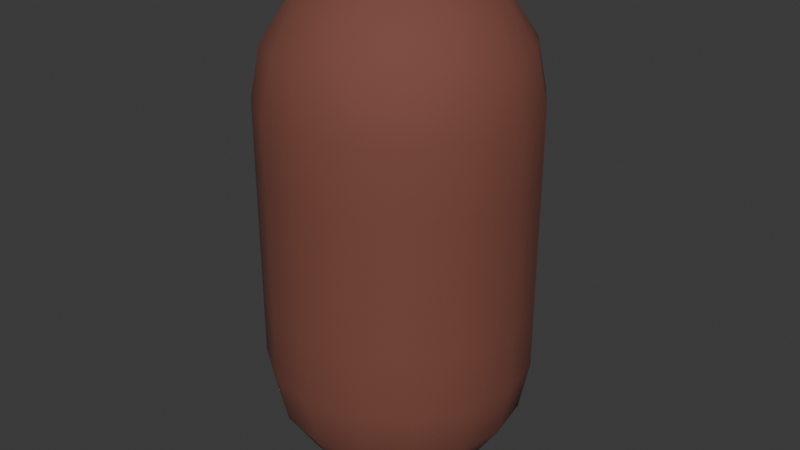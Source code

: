 # Source: player-capsule.blend  (saved by Blender 5.3.31; exported with 4.5.12 LTS)
import bpy
from mathutils import Matrix  # noqa: F401  (used for matrix-valued properties, if any)

bpy.ops.wm.read_factory_settings(use_empty=True)
scene = bpy.context.scene
scene.name = 'Scene'

# ---- collections
col_collection = bpy.data.collections.new('Collection'); scene.collection.children.link(col_collection)

# ---- materials (node trees are filled in below, after node groups)
mat_body_diffuse = bpy.data.materials.new('body-diffuse')

# ---- material node trees
mat_body_diffuse.use_nodes = True; mat_body_diffuse.node_tree.nodes.clear()
_N = mat_body_diffuse.node_tree.nodes; _L = mat_body_diffuse.node_tree.links
n0 = _N.new('ShaderNodeBsdfPrincipled'); n0.name = 'Principled BSDF'; n0.location = (-200, 100)
n0.inputs[0].default_value = (0.1996, 0.06477, 0.04439, 1.0)
n0.inputs[2].default_value = 0.8812
n0.inputs[10].default_value = 0.005
n1 = _N.new('ShaderNodeOutputMaterial'); n1.name = 'Material Output'; n1.location = (200, 100)
_L.new(n0.outputs[0], n1.inputs[0])
n1.is_active_output = True

# ---- world
world_world = bpy.data.worlds.new('World'); scene.world = world_world
world_world.use_nodes = True; world_world.node_tree.nodes.clear()
_N = world_world.node_tree.nodes; _L = world_world.node_tree.links
n0 = _N.new('ShaderNodeOutputWorld'); n0.name = 'World Output'; n0.location = (200, 100)
n1 = _N.new('ShaderNodeBackground'); n1.name = 'Background'; n1.location = (-200, 100)
n1.inputs[0].default_value = (0.05088, 0.05088, 0.05088, 1.0)
_L.new(n1.outputs[0], n0.inputs[0])
n0.is_active_output = True
world_world.color = (0.05088, 0.05088, 0.05088)
world_world.sun_shadow_jitter_overblur = 0.0

# ---- meshes
me_sphere = bpy.data.meshes.new('Sphere')
me_sphere.from_pydata([(0.0, 0.5, 0.5016), (0.0, 0.4619, 0.3102), (0.0, 0.1913, 0.03965), (0.0, 0.0, 0.001587), (0.1913, 0.4619, 0.5016), (0.1768, 0.4268, 0.3102), (0.1353, 0.3266, 0.148), (0.07322, 0.1768, 0.03965), (0.3536, 0.3536, 0.5016), (0.3266, 0.3266, 0.3102), (0.25, 0.25, 0.148), (0.1353, 0.1353, 0.03965), (0.4619, 0.1913, 0.5016), (0.4268, 0.1768, 0.3102), (0.3266, 0.1353, 0.148), (0.1768, 0.07322, 0.03965), (0.5, -7.451e-08, 0.5016), (0.4619, -5.96e-08, 0.3102), (0.3536, -4.47e-08, 0.148), (0.1913, -2.235e-08, 0.03965), (0.4619, -0.1913, 0.5016), (0.4268, -0.1768, 0.3102), (0.3266, -0.1353, 0.148), (0.1768, -0.07322, 0.03965), (0.3536, -0.3536, 0.5016), (0.3266, -0.3266, 0.3102), (0.25, -0.25, 0.148), (0.1353, -0.1353, 0.03965), (0.1913, -0.4619, 0.5016), (0.1768, -0.4268, 0.3102), (0.1353, -0.3266, 0.148), (0.07322, -0.1768, 0.03965), (-1.788e-07, -0.5, 0.5016), (-1.192e-07, -0.4619, 0.3102), (-1.118e-07, -0.3536, 0.148), (-5.96e-08, -0.1913, 0.03965), (-0.1913, -0.4619, 0.5016), (-0.1768, -0.4268, 0.3102), (-0.1353, -0.3266, 0.148), (-0.07322, -0.1768, 0.03965), (-0.3536, -0.3536, 0.5016), (-0.3266, -0.3266, 0.3102), (-0.25, -0.25, 0.148), (-0.1353, -0.1353, 0.03965), (-0.4619, -0.1913, 0.5016), (-0.4268, -0.1768, 0.3102), (-0.3266, -0.1353, 0.148), (-0.1768, -0.07322, 0.03965), (-0.5, 2.533e-07, 0.5016), (-0.4619, 1.788e-07, 0.3102), (-0.3536, 1.639e-07, 0.148), (-0.1913, 8.941e-08, 0.03965), (-0.4619, 0.1913, 0.5016), (-0.4268, 0.1768, 0.3102), (-0.3266, 0.1353, 0.148), (-0.1768, 0.07322, 0.03965), (-0.3536, 0.3536, 0.5016), (-0.3266, 0.3266, 0.3102), (-0.25, 0.25, 0.148), (-0.1353, 0.1353, 0.03965), (-0.1913, 0.4619, 0.5016), (-0.1768, 0.4268, 0.3102), (-0.1353, 0.3266, 0.148), (-0.07322, 0.1768, 0.03965), (2.235e-07, 0.3536, 0.148), (0.0, 0.0, 1.999), (0.0, 0.4619, 1.69), (0.0, 0.5, 1.499), (0.07322, 0.1768, 1.961), (0.1353, 0.3266, 1.852), (0.1768, 0.4268, 1.69), (0.1913, 0.4619, 1.499), (0.1353, 0.1353, 1.961), (0.25, 0.25, 1.852), (0.3266, 0.3266, 1.69), (0.3536, 0.3536, 1.499), (0.1768, 0.07322, 1.961), (0.3266, 0.1353, 1.852), (0.4268, 0.1768, 1.69), (0.4619, 0.1913, 1.499), (0.1913, -2.235e-08, 1.961), (0.3536, -4.47e-08, 1.852), (0.4619, -5.96e-08, 1.69), (0.5, -7.451e-08, 1.499), (0.1768, -0.07322, 1.961), (0.3266, -0.1353, 1.852), (0.4268, -0.1768, 1.69), (0.4619, -0.1913, 1.499), (0.1353, -0.1353, 1.961), (0.25, -0.25, 1.852), (0.3266, -0.3266, 1.69), (0.3536, -0.3536, 1.499), (0.07322, -0.1768, 1.961), (0.1353, -0.3266, 1.852), (0.1768, -0.4268, 1.69), (0.1913, -0.4619, 1.499), (-5.96e-08, -0.1913, 1.961), (-1.118e-07, -0.3536, 1.852), (-1.192e-07, -0.4619, 1.69), (-1.788e-07, -0.5, 1.499), (-0.07322, -0.1768, 1.961), (-0.1353, -0.3266, 1.852), (-0.1768, -0.4268, 1.69), (-0.1913, -0.4619, 1.499), (-0.1353, -0.1353, 1.961), (-0.25, -0.25, 1.852), (-0.3266, -0.3266, 1.69), (-0.3536, -0.3536, 1.499), (-0.1768, -0.07322, 1.961), (-0.3266, -0.1353, 1.852), (-0.4268, -0.1768, 1.69), (-0.4619, -0.1913, 1.499), (-0.1913, 8.941e-08, 1.961), (-0.3536, 1.639e-07, 1.852), (-0.4619, 1.788e-07, 1.69), (-0.5, 2.533e-07, 1.499), (-0.1768, 0.07322, 1.961), (-0.3266, 0.1353, 1.852), (-0.4268, 0.1768, 1.69), (-0.4619, 0.1913, 1.499), (-0.1353, 0.1353, 1.961), (-0.25, 0.25, 1.852), (-0.3266, 0.3266, 1.69), (-0.3536, 0.3536, 1.499), (-0.07322, 0.1768, 1.961), (-0.1353, 0.3266, 1.852), (-0.1768, 0.4268, 1.69), (-0.1913, 0.4619, 1.499), (1.192e-07, 0.1913, 1.961), (2.235e-07, 0.3536, 1.852), (-0.4619, -0.1913, 0.7509), (-0.4619, -0.1913, 1.0), (-0.4619, -0.1913, 1.25), (-0.5, 2.533e-07, 0.7509), (-0.5, 2.533e-07, 1.0), (-0.5, 2.533e-07, 1.25), (-0.3536, 0.3536, 0.7509), (-0.3536, 0.3536, 1.0), (-0.3536, 0.3536, 1.25), (0.1913, 0.4619, 0.7509), (0.1913, 0.4619, 1.0), (0.1913, 0.4619, 1.25), (0.3536, 0.3536, 0.7509), (0.3536, 0.3536, 1.0), (0.3536, 0.3536, 1.25), (0.5, -7.451e-08, 0.7509), (0.5, -7.451e-08, 1.0), (0.5, -7.451e-08, 1.25), (0.0, 0.5, 0.7509), (0.0, 0.5, 1.0), (0.0, 0.5, 1.25), (-0.1913, 0.4619, 0.7509), (-0.1913, 0.4619, 1.0), (-0.1913, 0.4619, 1.25), (-0.4619, 0.1913, 0.7509), (-0.4619, 0.1913, 1.0), (-0.4619, 0.1913, 1.25), (0.1913, -0.4619, 0.7509), (0.1913, -0.4619, 1.0), (0.1913, -0.4619, 1.25), (-1.788e-07, -0.5, 0.7509), (-1.788e-07, -0.5, 1.0), (-1.788e-07, -0.5, 1.25), (-0.1913, -0.4619, 0.7509), (-0.1913, -0.4619, 1.0), (-0.1913, -0.4619, 1.25), (0.4619, 0.1913, 0.7509), (0.4619, 0.1913, 1.0), (0.4619, 0.1913, 1.25), (0.3536, -0.3536, 0.7509), (0.3536, -0.3536, 1.0), (0.3536, -0.3536, 1.25), (0.4619, -0.1913, 0.7509), (0.4619, -0.1913, 1.0), (0.4619, -0.1913, 1.25), (-0.3536, -0.3536, 0.7509), (-0.3536, -0.3536, 1.0), (-0.3536, -0.3536, 1.25)], [], [(3, 2, 7), (64, 1, 5, 6), (2, 64, 6, 7), (1, 0, 4, 5), (6, 5, 9, 10), (7, 6, 10, 11), (5, 4, 8, 9), (3, 7, 11), (11, 10, 14, 15), (9, 8, 12, 13), (3, 11, 15), (10, 9, 13, 14), (13, 12, 16, 17), (3, 15, 19), (14, 13, 17, 18), (15, 14, 18, 19), (3, 19, 23), (18, 17, 21, 22), (19, 18, 22, 23), (17, 16, 20, 21), (23, 22, 26, 27), (21, 20, 24, 25), (3, 23, 27), (22, 21, 25, 26), (27, 26, 30, 31), (25, 24, 28, 29), (3, 27, 31), (26, 25, 29, 30), (3, 31, 35), (30, 29, 33, 34), (31, 30, 34, 35), (29, 28, 32, 33), (3, 35, 39), (34, 33, 37, 38), (35, 34, 38, 39), (33, 32, 36, 37), (39, 38, 42, 43), (37, 36, 40, 41), (3, 39, 43), (38, 37, 41, 42), (43, 42, 46, 47), (41, 40, 44, 45), (3, 43, 47), (42, 41, 45, 46), (3, 47, 51), (46, 45, 49, 50), (47, 46, 50, 51), (45, 44, 48, 49), (50, 49, 53, 54), (51, 50, 54, 55), (49, 48, 52, 53), (3, 51, 55), (55, 54, 58, 59), (53, 52, 56, 57), (3, 55, 59), (54, 53, 57, 58), (57, 56, 60, 61), (3, 59, 63), (58, 57, 61, 62), (59, 58, 62, 63), (3, 63, 2), (62, 61, 1, 64), (63, 62, 64, 2), (61, 60, 0, 1), (66, 129, 69, 70), (128, 65, 68), (67, 66, 70, 71), (129, 128, 68, 69), (71, 70, 74, 75), (69, 68, 72, 73), (70, 69, 73, 74), (68, 65, 72), (74, 73, 77, 78), (72, 65, 76), (75, 74, 78, 79), (73, 72, 76, 77), (78, 77, 81, 82), (76, 65, 80), (79, 78, 82, 83), (77, 76, 80, 81), (83, 82, 86, 87), (81, 80, 84, 85), (82, 81, 85, 86), (80, 65, 84), (87, 86, 90, 91), (85, 84, 88, 89), (86, 85, 89, 90), (84, 65, 88), (90, 89, 93, 94), (88, 65, 92), (91, 90, 94, 95), (89, 88, 92, 93), (94, 93, 97, 98), (92, 65, 96), (95, 94, 98, 99), (93, 92, 96, 97), (99, 98, 102, 103), (97, 96, 100, 101), (98, 97, 101, 102), (96, 65, 100), (101, 100, 104, 105), (132, 177, 107, 111), (102, 101, 105, 106), (100, 65, 104), (103, 102, 106, 107), (138, 156, 119, 123), (132, 111, 115, 135), (106, 105, 109, 110), (104, 65, 108), (135, 115, 119, 156), (107, 106, 110, 111), (105, 104, 108, 109), (108, 65, 112), (153, 127, 67, 150), (111, 110, 114, 115), (109, 108, 112, 113), (150, 67, 71, 141), (153, 138, 123, 127), (110, 109, 113, 114), (168, 144, 75, 79), (115, 114, 118, 119), (113, 112, 116, 117), (147, 168, 79, 83), (141, 71, 75, 144), (114, 113, 117, 118), (112, 65, 116), (159, 171, 91, 95), (147, 83, 87, 174), (118, 117, 121, 122), (116, 65, 120), (174, 87, 91, 171), (119, 118, 122, 123), (117, 116, 120, 121), (159, 95, 99, 162), (122, 121, 125, 126), (120, 65, 124), (162, 99, 103, 165), (123, 122, 126, 127), (121, 120, 124, 125), (177, 165, 103, 107), (127, 126, 66, 67), (125, 124, 128, 129), (126, 125, 129, 66), (124, 65, 128), (40, 36, 163, 175), (175, 163, 164, 176), (176, 164, 165, 177), (32, 160, 163, 36), (160, 161, 164, 163), (161, 162, 165, 164), (28, 157, 160, 32), (157, 158, 161, 160), (158, 159, 162, 161), (20, 172, 169, 24), (172, 173, 170, 169), (173, 174, 171, 170), (16, 145, 172, 20), (145, 146, 173, 172), (146, 147, 174, 173), (28, 24, 169, 157), (157, 169, 170, 158), (158, 170, 171, 159), (4, 139, 142, 8), (139, 140, 143, 142), (140, 141, 144, 143), (16, 12, 166, 145), (145, 166, 167, 146), (146, 167, 168, 147), (12, 8, 142, 166), (166, 142, 143, 167), (167, 143, 144, 168), (60, 56, 136, 151), (151, 136, 137, 152), (152, 137, 138, 153), (0, 148, 139, 4), (148, 149, 140, 139), (149, 150, 141, 140), (60, 151, 148, 0), (151, 152, 149, 148), (152, 153, 150, 149), (48, 133, 154, 52), (133, 134, 155, 154), (134, 135, 156, 155), (44, 130, 133, 48), (130, 131, 134, 133), (131, 132, 135, 134), (56, 52, 154, 136), (136, 154, 155, 137), (137, 155, 156, 138), (44, 40, 175, 130), (130, 175, 176, 131), (131, 176, 177, 132)])
me_sphere.polygons.foreach_set('use_smooth', [True] * 192)
_uv = me_sphere.uv_layers.new(name='UVMap')
_uv.uv.foreach_set('vector', [0.7188, 0.0, 0.75, 0.125, 0.6875, 0.125, 0.75, 0.25, 0.75, 0.375, 0.6875, 0.375, 0.6875, 0.25, 0.75, 0.125, 0.75, 0.25, 0.6875, 0.25, 0.6875, 0.125, 0.75, 0.375, 0.75, 0.5, 0.6875, 0.5, 0.6875, 0.375, 0.6875, 0.25, 0.6875, 0.375, 0.625, 0.375, 0.625, 0.25, 0.6875, 0.125, 0.6875, 0.25, 0.625, 0.25, 0.625, 0.125, 0.6875, 0.375, 0.6875, 0.5, 0.625, 0.5, 0.625, 0.375, 0.6562, 0.0, 0.6875, 0.125, 0.625, 0.125, 0.625, 0.125, 0.625, 0.25, 0.5625, 0.25, 0.5625, 0.125, 0.625, 0.375, 0.625, 0.5, 0.5625, 0.5, 0.5625, 0.375, 0.5938, 0.0, 0.625, 0.125, 0.5625, 0.125, 0.625, 0.25, 0.625, 0.375, 0.5625, 0.375, 0.5625, 0.25, 0.5625, 0.375, 0.5625, 0.5, 0.5, 0.5, 0.5, 0.375, 0.5312, 0.0, 0.5625, 0.125, 0.5, 0.125, 0.5625, 0.25, 0.5625, 0.375, 0.5, 0.375, 0.5, 0.25, 0.5625, 0.125, 0.5625, 0.25, 0.5, 0.25, 0.5, 0.125, 0.4687, 0.0, 0.5, 0.125, 0.4375, 0.125, 0.5, 0.25, 0.5, 0.375, 0.4375, 0.375, 0.4375, 0.25, 0.5, 0.125, 0.5, 0.25, 0.4375, 0.25, 0.4375, 0.125, 0.5, 0.375, 0.5, 0.5, 0.4375, 0.5, 0.4375, 0.375, 0.4375, 0.125, 0.4375, 0.25, 0.375, 0.25, 0.375, 0.125, 0.4375, 0.375, 0.4375, 0.5, 0.375, 0.5, 0.375, 0.375, 0.4062, 0.0, 0.4375, 0.125, 0.375, 0.125, 0.4375, 0.25, 0.4375, 0.375, 0.375, 0.375, 0.375, 0.25, 0.375, 0.125, 0.375, 0.25, 0.3125, 0.25, 0.3125, 0.125, 0.375, 0.375, 0.375, 0.5, 0.3125, 0.5, 0.3125, 0.375, 0.3437, 0.0, 0.375, 0.125, 0.3125, 0.125, 0.375, 0.25, 0.375, 0.375, 0.3125, 0.375, 0.3125, 0.25, 0.2812, 0.0, 0.3125, 0.125, 0.25, 0.125, 0.3125, 0.25, 0.3125, 0.375, 0.25, 0.375, 0.25, 0.25, 0.3125, 0.125, 0.3125, 0.25, 0.25, 0.25, 0.25, 0.125, 0.3125, 0.375, 0.3125, 0.5, 0.25, 0.5, 0.25, 0.375, 0.2187, 0.0, 0.25, 0.125, 0.1875, 0.125, 0.25, 0.25, 0.25, 0.375, 0.1875, 0.375, 0.1875, 0.25, 0.25, 0.125, 0.25, 0.25, 0.1875, 0.25, 0.1875, 0.125, 0.25, 0.375, 0.25, 0.5, 0.1875, 0.5, 0.1875, 0.375, 0.1875, 0.125, 0.1875, 0.25, 0.125, 0.25, 0.125, 0.125, 0.1875, 0.375, 0.1875, 0.5, 0.125, 0.5, 0.125, 0.375, 0.1562, 0.0, 0.1875, 0.125, 0.125, 0.125, 0.1875, 0.25, 0.1875, 0.375, 0.125, 0.375, 0.125, 0.25, 0.125, 0.125, 0.125, 0.25, 0.0625, 0.25, 0.0625, 0.125, 0.125, 0.375, 0.125, 0.5, 0.0625, 0.5, 0.0625, 0.375, 0.09375, 0.0, 0.125, 0.125, 0.0625, 0.125, 0.125, 0.25, 0.125, 0.375, 0.0625, 0.375, 0.0625, 0.25, 0.03125, 0.0, 0.0625, 0.125, 0.0, 0.125, 0.0625, 0.25, 0.0625, 0.375, 0.0, 0.375, 0.0, 0.25, 0.0625, 0.125, 0.0625, 0.25, 0.0, 0.25, 0.0, 0.125, 0.0625, 0.375, 0.0625, 0.5, 0.0, 0.5, 0.0, 0.375, 1.0, 0.25, 1.0, 0.375, 0.9375, 0.375, 0.9375, 0.25, 1.0, 0.125, 1.0, 0.25, 0.9375, 0.25, 0.9375, 0.125, 1.0, 0.375, 1.0, 0.5, 0.9375, 0.5, 0.9375, 0.375, 0.9687, 0.0, 1.0, 0.125, 0.9375, 0.125, 0.9375, 0.125, 0.9375, 0.25, 0.875, 0.25, 0.875, 0.125, 0.9375, 0.375, 0.9375, 0.5, 0.875, 0.5, 0.875, 0.375, 0.9062, 0.0, 0.9375, 0.125, 0.875, 0.125, 0.9375, 0.25, 0.9375, 0.375, 0.875, 0.375, 0.875, 0.25, 0.875, 0.375, 0.875, 0.5, 0.8125, 0.5, 0.8125, 0.375, 0.8437, 0.0, 0.875, 0.125, 0.8125, 0.125, 0.875, 0.25, 0.875, 0.375, 0.8125, 0.375, 0.8125, 0.25, 0.875, 0.125, 0.875, 0.25, 0.8125, 0.25, 0.8125, 0.125, 0.7812, 0.0, 0.8125, 0.125, 0.75, 0.125, 0.8125, 0.25, 0.8125, 0.375, 0.75, 0.375, 0.75, 0.25, 0.8125, 0.125, 0.8125, 0.25, 0.75, 0.25, 0.75, 0.125, 0.8125, 0.375, 0.8125, 0.5, 0.75, 0.5, 0.75, 0.375, 0.75, 0.625, 0.75, 0.75, 0.6875, 0.75, 0.6875, 0.625, 0.75, 0.875, 0.7187, 1.0, 0.6875, 0.875, 0.75, 0.5, 0.75, 0.625, 0.6875, 0.625, 0.6875, 0.5, 0.75, 0.75, 0.75, 0.875, 0.6875, 0.875, 0.6875, 0.75, 0.6875, 0.5, 0.6875, 0.625, 0.625, 0.625, 0.625, 0.5, 0.6875, 0.75, 0.6875, 0.875, 0.625, 0.875, 0.625, 0.75, 0.6875, 0.625, 0.6875, 0.75, 0.625, 0.75, 0.625, 0.625, 0.6875, 0.875, 0.6562, 1.0, 0.625, 0.875, 0.625, 0.625, 0.625, 0.75, 0.5625, 0.75, 0.5625, 0.625, 0.625, 0.875, 0.5938, 1.0, 0.5625, 0.875, 0.625, 0.5, 0.625, 0.625, 0.5625, 0.625, 0.5625, 0.5, 0.625, 0.75, 0.625, 0.875, 0.5625, 0.875, 0.5625, 0.75, 0.5625, 0.625, 0.5625, 0.75, 0.5, 0.75, 0.5, 0.625, 0.5625, 0.875, 0.5312, 1.0, 0.5, 0.875, 0.5625, 0.5, 0.5625, 0.625, 0.5, 0.625, 0.5, 0.5, 0.5625, 0.75, 0.5625, 0.875, 0.5, 0.875, 0.5, 0.75, 0.5, 0.5, 0.5, 0.625, 0.4375, 0.625, 0.4375, 0.5, 0.5, 0.75, 0.5, 0.875, 0.4375, 0.875, 0.4375, 0.75, 0.5, 0.625, 0.5, 0.75, 0.4375, 0.75, 0.4375, 0.625, 0.5, 0.875, 0.4687, 1.0, 0.4375, 0.875, 0.4375, 0.5, 0.4375, 0.625, 0.375, 0.625, 0.375, 0.5, 0.4375, 0.75, 0.4375, 0.875, 0.375, 0.875, 0.375, 0.75, 0.4375, 0.625, 0.4375, 0.75, 0.375, 0.75, 0.375, 0.625, 0.4375, 0.875, 0.4062, 1.0, 0.375, 0.875, 0.375, 0.625, 0.375, 0.75, 0.3125, 0.75, 0.3125, 0.625, 0.375, 0.875, 0.3437, 1.0, 0.3125, 0.875, 0.375, 0.5, 0.375, 0.625, 0.3125, 0.625, 0.3125, 0.5, 0.375, 0.75, 0.375, 0.875, 0.3125, 0.875, 0.3125, 0.75, 0.3125, 0.625, 0.3125, 0.75, 0.25, 0.75, 0.25, 0.625, 0.3125, 0.875, 0.2812, 1.0, 0.25, 0.875, 0.3125, 0.5, 0.3125, 0.625, 0.25, 0.625, 0.25, 0.5, 0.3125, 0.75, 0.3125, 0.875, 0.25, 0.875, 0.25, 0.75, 0.25, 0.5, 0.25, 0.625, 0.1875, 0.625, 0.1875, 0.5, 0.25, 0.75, 0.25, 0.875, 0.1875, 0.875, 0.1875, 0.75, 0.25, 0.625, 0.25, 0.75, 0.1875, 0.75, 0.1875, 0.625, 0.25, 0.875, 0.2187, 1.0, 0.1875, 0.875, 0.1875, 0.75, 0.1875, 0.875, 0.125, 0.875, 0.125, 0.75, 0.0625, 0.5, 0.125, 0.5, 0.125, 0.5, 0.0625, 0.5, 0.1875, 0.625, 0.1875, 0.75, 0.125, 0.75, 0.125, 0.625, 0.1875, 0.875, 0.1562, 1.0, 0.125, 0.875, 0.1875, 0.5, 0.1875, 0.625, 0.125, 0.625, 0.125, 0.5, 0.875, 0.5, 0.9375, 0.5, 0.9375, 0.5, 0.875, 0.5, 0.0625, 0.5, 0.0625, 0.5, 0.0, 0.5, 0.25, 0.5, 0.125, 0.625, 0.125, 0.75, 0.0625, 0.75, 0.0625, 0.625, 0.125, 0.875, 0.09375, 1.0, 0.0625, 0.875, 1.0, 0.5, 1.0, 0.5, 0.9375, 0.5, 0.9375, 0.5, 0.125, 0.5, 0.125, 0.625, 0.0625, 0.625, 0.0625, 0.5, 0.125, 0.75, 0.125, 0.875, 0.0625, 0.875, 0.0625, 0.75, 0.0625, 0.875, 0.03125, 1.0, 0.0, 0.875, 0.8125, 0.5, 0.8125, 0.5, 0.75, 0.5, 0.75, 0.5, 0.0625, 0.5, 0.0625, 0.625, 0.0, 0.625, 0.0, 0.5, 0.0625, 0.75, 0.0625, 0.875, 0.0, 0.875, 0.0, 0.75, 0.75, 0.5, 0.75, 0.5, 0.6875, 0.5, 0.6875, 0.5, 0.8125, 0.5, 0.875, 0.5, 0.875, 0.5, 0.8125, 0.5, 0.0625, 0.625, 0.0625, 0.75, 0.0, 0.75, 0.0, 0.625, 0.5625, 0.5, 0.625, 0.5, 0.625, 0.5, 0.5625, 0.5, 1.0, 0.5, 1.0, 0.625, 0.9375, 0.625, 0.9375, 0.5, 1.0, 0.75, 1.0, 0.875, 0.9375, 0.875, 0.9375, 0.75, 0.5, 0.5, 0.5625, 0.5, 0.5625, 0.5, 0.5, 0.5, 0.6875, 0.5, 0.6875, 0.5, 0.625, 0.5, 0.625, 0.5, 1.0, 0.625, 1.0, 0.75, 0.9375, 0.75, 0.9375, 0.625, 1.0, 0.875, 0.9687, 1.0, 0.9375, 0.875, 0.3125, 0.5, 0.375, 0.5, 0.375, 0.5, 0.3125, 0.5, 0.5, 0.5, 0.5, 0.5, 0.4375, 0.5, 0.4375, 0.5, 0.9375, 0.625, 0.9375, 0.75, 0.875, 0.75, 0.875, 0.625, 0.9375, 0.875, 0.9062, 1.0, 0.875, 0.875, 0.4375, 0.5, 0.4375, 0.5, 0.375, 0.5, 0.375, 0.5, 0.9375, 0.5, 0.9375, 0.625, 0.875, 0.625, 0.875, 0.5, 0.9375, 0.75, 0.9375, 0.875, 0.875, 0.875, 0.875, 0.75, 0.3125, 0.5, 0.3125, 0.5, 0.25, 0.5, 0.25, 0.5, 0.875, 0.625, 0.875, 0.75, 0.8125, 0.75, 0.8125, 0.625, 0.875, 0.875, 0.8437, 1.0, 0.8125, 0.875, 0.25, 0.5, 0.25, 0.5, 0.1875, 0.5, 0.1875, 0.5, 0.875, 0.5, 0.875, 0.625, 0.8125, 0.625, 0.8125, 0.5, 0.875, 0.75, 0.875, 0.875, 0.8125, 0.875, 0.8125, 0.75, 0.125, 0.5, 0.1875, 0.5, 0.1875, 0.5, 0.125, 0.5, 0.8125, 0.5, 0.8125, 0.625, 0.75, 0.625, 0.75, 0.5, 0.8125, 0.75, 0.8125, 0.875, 0.75, 0.875, 0.75, 0.75, 0.8125, 0.625, 0.8125, 0.75, 0.75, 0.75, 0.75, 0.625, 0.8125, 0.875, 0.7812, 1.0, 0.75, 0.875, 0.125, 0.5, 0.1875, 0.5, 0.1875, 0.5, 0.125, 0.5, 0.125, 0.5, 0.1875, 0.5, 0.1875, 0.5, 0.125, 0.5, 0.125, 0.5, 0.1875, 0.5, 0.1875, 0.5, 0.125, 0.5, 0.25, 0.5, 0.25, 0.5, 0.1875, 0.5, 0.1875, 0.5, 0.25, 0.5, 0.25, 0.5, 0.1875, 0.5, 0.1875, 0.5, 0.25, 0.5, 0.25, 0.5, 0.1875, 0.5, 0.1875, 0.5, 0.3125, 0.5, 0.3125, 0.5, 0.25, 0.5, 0.25, 0.5, 0.3125, 0.5, 0.3125, 0.5, 0.25, 0.5, 0.25, 0.5, 0.3125, 0.5, 0.3125, 0.5, 0.25, 0.5, 0.25, 0.5, 0.4375, 0.5, 0.4375, 0.5, 0.375, 0.5, 0.375, 0.5, 0.4375, 0.5, 0.4375, 0.5, 0.375, 0.5, 0.375, 0.5, 0.4375, 0.5, 0.4375, 0.5, 0.375, 0.5, 0.375, 0.5, 0.5, 0.5, 0.5, 0.5, 0.4375, 0.5, 0.4375, 0.5, 0.5, 0.5, 0.5, 0.5, 0.4375, 0.5, 0.4375, 0.5, 0.5, 0.5, 0.5, 0.5, 0.4375, 0.5, 0.4375, 0.5, 0.3125, 0.5, 0.375, 0.5, 0.375, 0.5, 0.3125, 0.5, 0.3125, 0.5, 0.375, 0.5, 0.375, 0.5, 0.3125, 0.5, 0.3125, 0.5, 0.375, 0.5, 0.375, 0.5, 0.3125, 0.5, 0.6875, 0.5, 0.6875, 0.5, 0.625, 0.5, 0.625, 0.5, 0.6875, 0.5, 0.6875, 0.5, 0.625, 0.5, 0.625, 0.5, 0.6875, 0.5, 0.6875, 0.5, 0.625, 0.5, 0.625, 0.5, 0.5, 0.5, 0.5625, 0.5, 0.5625, 0.5, 0.5, 0.5, 0.5, 0.5, 0.5625, 0.5, 0.5625, 0.5, 0.5, 0.5, 0.5, 0.5, 0.5625, 0.5, 0.5625, 0.5, 0.5, 0.5, 0.5625, 0.5, 0.625, 0.5, 0.625, 0.5, 0.5625, 0.5, 0.5625, 0.5, 0.625, 0.5, 0.625, 0.5, 0.5625, 0.5, 0.5625, 0.5, 0.625, 0.5, 0.625, 0.5, 0.5625, 0.5, 0.8125, 0.5, 0.875, 0.5, 0.875, 0.5, 0.8125, 0.5, 0.8125, 0.5, 0.875, 0.5, 0.875, 0.5, 0.8125, 0.5, 0.8125, 0.5, 0.875, 0.5, 0.875, 0.5, 0.8125, 0.5, 0.75, 0.5, 0.75, 0.5, 0.6875, 0.5, 0.6875, 0.5, 0.75, 0.5, 0.75, 0.5, 0.6875, 0.5, 0.6875, 0.5, 0.75, 0.5, 0.75, 0.5, 0.6875, 0.5, 0.6875, 0.5, 0.8125, 0.5, 0.8125, 0.5, 0.75, 0.5, 0.75, 0.5, 0.8125, 0.5, 0.8125, 0.5, 0.75, 0.5, 0.75, 0.5, 0.8125, 0.5, 0.8125, 0.5, 0.75, 0.5, 0.75, 0.5, 1.0, 0.5, 1.0, 0.5, 0.9375, 0.5, 0.9375, 0.5, 1.0, 0.5, 1.0, 0.5, 0.9375, 0.5, 0.9375, 0.5, 1.0, 0.5, 1.0, 0.5, 0.9375, 0.5, 0.9375, 0.5, 0.0625, 0.5, 0.0625, 0.5, 0.75, 0.5, 1.0, 0.5, 0.0625, 0.5, 0.0625, 0.5, 0.5, 0.5, 0.75, 0.5, 0.0625, 0.5, 0.0625, 0.5, 0.25, 0.5, 0.5, 0.5, 0.875, 0.5, 0.9375, 0.5, 0.9375, 0.5, 0.875, 0.5, 0.875, 0.5, 0.9375, 0.5, 0.9375, 0.5, 0.875, 0.5, 0.875, 0.5, 0.9375, 0.5, 0.9375, 0.5, 0.875, 0.5, 0.0625, 0.5, 0.125, 0.5, 0.125, 0.5, 0.0625, 0.5, 0.0625, 0.5, 0.125, 0.5, 0.125, 0.5, 0.0625, 0.5, 0.0625, 0.5, 0.125, 0.5, 0.125, 0.5, 0.0625, 0.5])
me_sphere.materials.append(mat_body_diffuse)
me_sphere.update()

# ---- objects
ob_sphere = bpy.data.objects.new('Sphere', me_sphere)

# ---- transforms, parenting, visibility, modifiers, constraints
ob_sphere.location = (0.0, 0.0, 0.0)

# ---- collection membership
col_collection.objects.link(ob_sphere)

# ---- scene / render settings (as saved in the file)
scene.frame_start = 1; scene.frame_end = 250; scene.frame_set(1)
scene.render.engine = 'BLENDER_EEVEE_NEXT'
scene.render.bake_bias = 0.0
scene.render.bake_samples = 0
scene.render.compositor_device = 'GPU'
scene.eevee.use_volume_custom_range = False
scene.eevee.fast_gi_thickness_near = 0.1
scene.eevee.fast_gi_thickness_far = 0.0
scene.eevee.ray_tracing_options.screen_trace_thickness = 0.1
bpy.context.view_layer.update()

# ---- added for rendering (the .blend has no active camera and no usable light): camera, sun
cam_auto = bpy.data.cameras.new('AutoCamera')
cam_auto.lens = 50.0
cam_auto.sensor_width = 36.0
cam_auto.clip_end = 1000.0
ob_auto_camera = bpy.data.objects.new('AutoCamera', cam_auto)
scene.collection.objects.link(ob_auto_camera)
ob_auto_camera.location = (2.26424, -2.71709, 2.8116)
ob_auto_camera.rotation_euler = (1.09748, -7.21219e-08, 0.694738)
scene.camera = ob_auto_camera
light_auto_sun = bpy.data.lights.new('AutoSun', 'SUN')
light_auto_sun.energy = 3.0
light_auto_sun.angle = 0.0523599
ob_auto_sun = bpy.data.objects.new('AutoSun', light_auto_sun)
scene.collection.objects.link(ob_auto_sun)
ob_auto_sun.rotation_euler = (0.872665, 0.174533, 0.523599)
bpy.context.view_layer.update()

